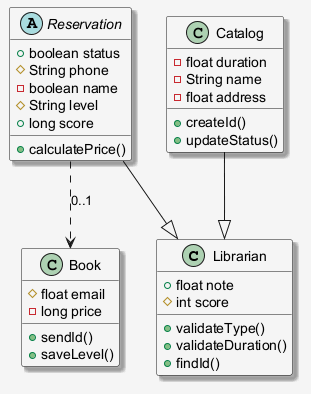

The diagram above was rendered by PlantUML. Its source (embedded in the PNG):
@startuml
skinparam shadowing false
skinparam backgroundColor #F5F5F5
skinparam shadowing true
class Librarian {
  +float note
  #int score
  +validateType()
  +validateDuration()
  +findId()
}
class Book {
  #float email
  -long price
  +sendId()
  +saveLevel()
}
abstract class Reservation {
  +boolean status
  #String phone
  -boolean name
  #String level
  +long score
  +calculatePrice()
}
class Catalog {
  -float duration
  -String name
  -float address
  +createId()
  +updateStatus()
}
Reservation ..> Book : "0..1"
Catalog --|> Librarian
Reservation --|> Librarian
@enduml